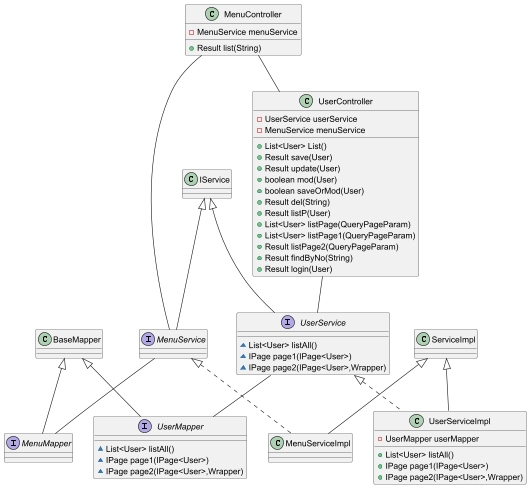

The diagram above was rendered by PlantUML. Its source (embedded in the PNG):
@startuml
class MenuController {
- MenuService menuService
+ Result list(String)
}

class UserController {
- UserService userService
- MenuService menuService
+ List<User> List()
+ Result save(User)
+ Result update(User)
+ boolean mod(User)
+ boolean saveOrMod(User)
+ Result del(String)
+ Result listP(User)
+ List<User> listPage(QueryPageParam)
+ List<User> listPage1(QueryPageParam)
+ Result listPage2(QueryPageParam)
+ Result findByNo(String)
+ Result login(User)
}

interface MenuMapper {
}
BaseMapper <|-- MenuMapper

interface UserMapper {
~ List<User> listAll()
~ IPage page1(IPage<User>)
~ IPage page2(IPage<User>,Wrapper)
}
BaseMapper <|-- UserMapper

interface MenuService {
}
IService <|-- MenuService

interface UserService {
~ List<User> listAll()
~ IPage page1(IPage<User>)
~ IPage page2(IPage<User>,Wrapper)
}
IService <|-- UserService

class MenuServiceImpl {
}
MenuService <|.. MenuServiceImpl
ServiceImpl <|-- MenuServiceImpl

class UserServiceImpl {
- UserMapper userMapper
+ List<User> listAll()
+ IPage page1(IPage<User>)
+ IPage page2(IPage<User>,Wrapper)
}
UserService <|.. UserServiceImpl
ServiceImpl <|-- UserServiceImpl

MenuController -- UserController
MenuController -- MenuService
UserController -- UserService
MenuService -- MenuMapper
UserService -- UserMapper
@enduml